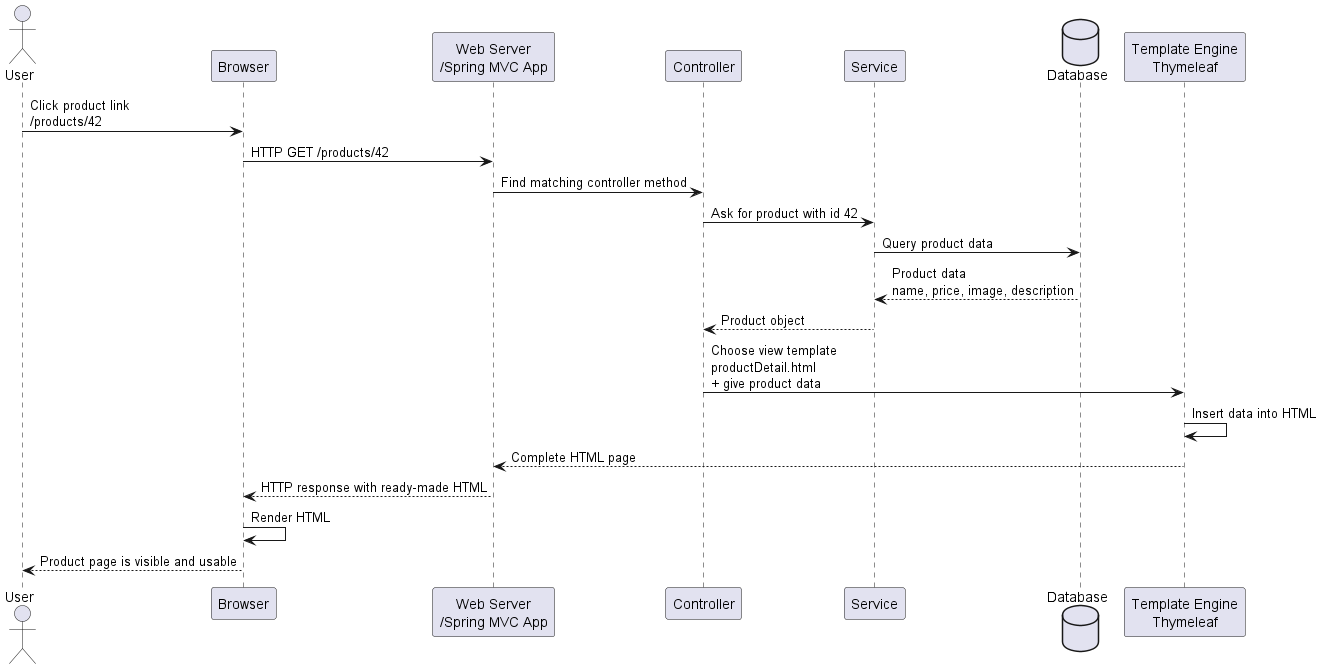

The diagram above was rendered by PlantUML. Its source (embedded in the PNG):
@startuml
actor User
participant "Browser" as Browser
participant "Web Server\n/Spring MVC App" as Server
participant "Controller" as Controller
participant "Service" as Service
database "Database" as DB
participant "Template Engine\nThymeleaf" as Template

User -> Browser: Click product link\n/products/42
Browser -> Server: HTTP GET /products/42

Server -> Controller: Find matching controller method
Controller -> Service: Ask for product with id 42
Service -> DB: Query product data
DB --> Service: Product data\nname, price, image, description
Service --> Controller: Product object

Controller -> Template: Choose view template\nproductDetail.html\n+ give product data
Template -> Template: Insert data into HTML
Template --> Server: Complete HTML page

Server --> Browser: HTTP response with ready-made HTML
Browser -> Browser: Render HTML
Browser --> User: Product page is visible and usable
@enduml